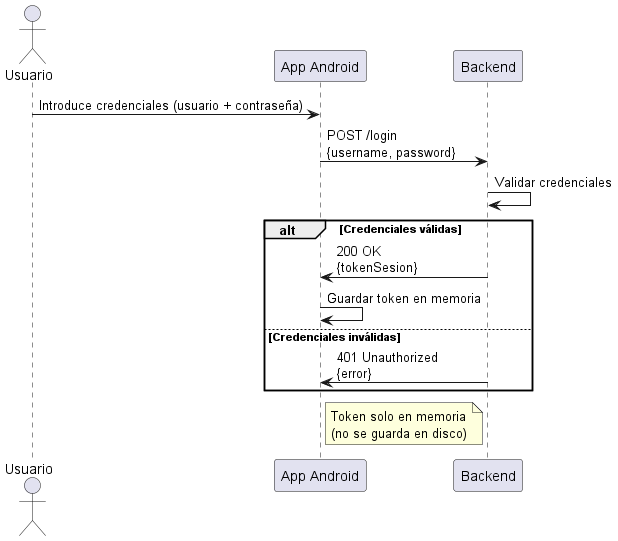

The diagram above was rendered by PlantUML. Its source (embedded in the PNG):
@startuml
actor Usuario
participant "App Android" as App
participant "Backend" as BE

Usuario -> App : Introduce credenciales (usuario + contraseña)
App -> BE : POST /login\n{username, password}
BE -> BE : Validar credenciales
alt Credenciales válidas
    BE -> App : 200 OK\n{tokenSesion}
    App -> App : Guardar token en memoria
else Credenciales inválidas
    BE -> App : 401 Unauthorized\n{error}
end

note right of App
Token solo en memoria
(no se guarda en disco)
end note
@enduml